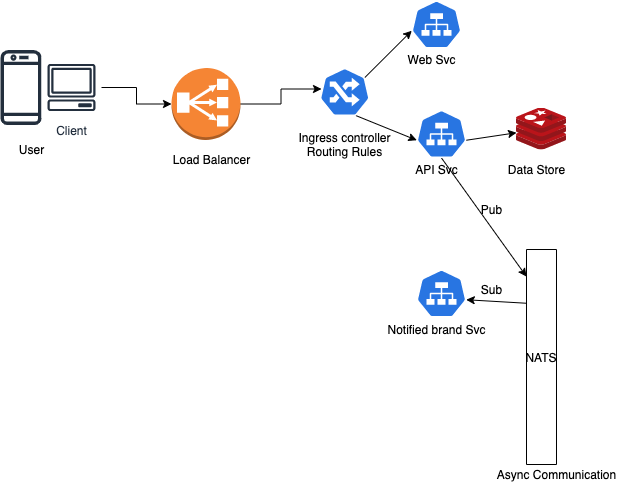

The diagram above was exported from draw.io. Its source (the exported page's mxGraphModel, read from the mxfile embedded in the PNG):
<mxGraphModel dx="1186" dy="749" grid="1" gridSize="10" guides="1" tooltips="1" connect="1" arrows="1" fold="1" page="1" pageScale="1" pageWidth="850" pageHeight="1100" math="0" shadow="0">
  <root>
    <mxCell id="0" />
    <mxCell id="1" parent="0" />
    <mxCell id="diVy4ESi_rlmMoQ6qoZc-4" value="" style="group" vertex="1" connectable="0" parent="1">
      <mxGeometry x="89" y="269" width="101" height="111" as="geometry" />
    </mxCell>
    <mxCell id="diVy4ESi_rlmMoQ6qoZc-1" value="" style="sketch=0;outlineConnect=0;fontColor=#232F3E;gradientColor=none;fillColor=#232F3D;strokeColor=none;dashed=0;verticalLabelPosition=bottom;verticalAlign=top;align=center;html=1;fontSize=12;fontStyle=0;aspect=fixed;pointerEvents=1;shape=mxgraph.aws4.mobile_client;" vertex="1" parent="diVy4ESi_rlmMoQ6qoZc-4">
      <mxGeometry width="41" height="78" as="geometry" />
    </mxCell>
    <mxCell id="diVy4ESi_rlmMoQ6qoZc-2" value="Client" style="sketch=0;outlineConnect=0;fontColor=#232F3E;gradientColor=none;strokeColor=#232F3E;fillColor=#ffffff;dashed=0;verticalLabelPosition=bottom;verticalAlign=top;align=center;html=1;fontSize=12;fontStyle=0;aspect=fixed;shape=mxgraph.aws4.resourceIcon;resIcon=mxgraph.aws4.client;" vertex="1" parent="diVy4ESi_rlmMoQ6qoZc-4">
      <mxGeometry x="41" y="9" width="60" height="60" as="geometry" />
    </mxCell>
    <mxCell id="diVy4ESi_rlmMoQ6qoZc-3" value="User" style="text;html=1;align=center;verticalAlign=middle;resizable=0;points=[];autosize=1;strokeColor=none;fillColor=none;" vertex="1" parent="diVy4ESi_rlmMoQ6qoZc-4">
      <mxGeometry x="11" y="91" width="40" height="20" as="geometry" />
    </mxCell>
    <mxCell id="diVy4ESi_rlmMoQ6qoZc-11" value="" style="edgeStyle=orthogonalEdgeStyle;rounded=0;orthogonalLoop=1;jettySize=auto;html=1;entryX=0;entryY=0.5;entryDx=0;entryDy=0;entryPerimeter=0;" edge="1" parent="1" source="diVy4ESi_rlmMoQ6qoZc-5">
      <mxGeometry relative="1" as="geometry">
        <mxPoint x="410" y="309.5" as="targetPoint" />
      </mxGeometry>
    </mxCell>
    <mxCell id="diVy4ESi_rlmMoQ6qoZc-5" value="" style="outlineConnect=0;dashed=0;verticalLabelPosition=bottom;verticalAlign=top;align=center;html=1;shape=mxgraph.aws3.classic_load_balancer;fillColor=#F58534;gradientColor=none;" vertex="1" parent="1">
      <mxGeometry x="260" y="288.5" width="69" height="72" as="geometry" />
    </mxCell>
    <mxCell id="diVy4ESi_rlmMoQ6qoZc-6" value="" style="edgeStyle=orthogonalEdgeStyle;rounded=0;orthogonalLoop=1;jettySize=auto;html=1;" edge="1" parent="1" source="diVy4ESi_rlmMoQ6qoZc-2" target="diVy4ESi_rlmMoQ6qoZc-5">
      <mxGeometry relative="1" as="geometry" />
    </mxCell>
    <mxCell id="diVy4ESi_rlmMoQ6qoZc-7" value="Load Balancer" style="text;html=1;align=center;verticalAlign=middle;resizable=0;points=[];autosize=1;strokeColor=none;fillColor=none;" vertex="1" parent="1">
      <mxGeometry x="255" y="370" width="90" height="20" as="geometry" />
    </mxCell>
    <mxCell id="diVy4ESi_rlmMoQ6qoZc-12" value="Ingress controller&lt;br&gt;Routing Rules" style="text;html=1;align=center;verticalAlign=middle;resizable=0;points=[];autosize=1;strokeColor=none;fillColor=none;" vertex="1" parent="1">
      <mxGeometry x="378.25" y="350" width="110" height="30" as="geometry" />
    </mxCell>
    <mxCell id="diVy4ESi_rlmMoQ6qoZc-13" value="" style="sketch=0;aspect=fixed;html=1;points=[];align=center;image;fontSize=12;image=img/lib/mscae/Cache_Redis_Product.svg;" vertex="1" parent="1">
      <mxGeometry x="605" y="328.5" width="50" height="42" as="geometry" />
    </mxCell>
    <mxCell id="diVy4ESi_rlmMoQ6qoZc-15" value="Data Store" style="text;html=1;align=center;verticalAlign=middle;resizable=0;points=[];autosize=1;strokeColor=none;fillColor=none;" vertex="1" parent="1">
      <mxGeometry x="590" y="379.5" width="70" height="20" as="geometry" />
    </mxCell>
    <mxCell id="diVy4ESi_rlmMoQ6qoZc-16" value="" style="sketch=0;html=1;dashed=0;whitespace=wrap;fillColor=#2875E2;strokeColor=#ffffff;points=[[0.005,0.63,0],[0.1,0.2,0],[0.9,0.2,0],[0.5,0,0],[0.995,0.63,0],[0.72,0.99,0],[0.5,1,0],[0.28,0.99,0]];shape=mxgraph.kubernetes.icon;prIcon=svc" vertex="1" parent="1">
      <mxGeometry x="500" y="221" width="50" height="48" as="geometry" />
    </mxCell>
    <mxCell id="diVy4ESi_rlmMoQ6qoZc-21" style="rounded=0;orthogonalLoop=1;jettySize=auto;html=1;exitX=0.9;exitY=0.2;exitDx=0;exitDy=0;exitPerimeter=0;entryX=0.005;entryY=0.63;entryDx=0;entryDy=0;entryPerimeter=0;" edge="1" parent="1" source="diVy4ESi_rlmMoQ6qoZc-17" target="diVy4ESi_rlmMoQ6qoZc-16">
      <mxGeometry relative="1" as="geometry" />
    </mxCell>
    <mxCell id="diVy4ESi_rlmMoQ6qoZc-22" style="edgeStyle=none;rounded=0;orthogonalLoop=1;jettySize=auto;html=1;exitX=0.72;exitY=0.99;exitDx=0;exitDy=0;exitPerimeter=0;entryX=0.005;entryY=0.63;entryDx=0;entryDy=0;entryPerimeter=0;" edge="1" parent="1" source="diVy4ESi_rlmMoQ6qoZc-17" target="diVy4ESi_rlmMoQ6qoZc-19">
      <mxGeometry relative="1" as="geometry" />
    </mxCell>
    <mxCell id="diVy4ESi_rlmMoQ6qoZc-17" value="" style="sketch=0;html=1;dashed=0;whitespace=wrap;fillColor=#2875E2;strokeColor=#ffffff;points=[[0.005,0.63,0],[0.1,0.2,0],[0.9,0.2,0],[0.5,0,0],[0.995,0.63,0],[0.72,0.99,0],[0.5,1,0],[0.28,0.99,0]];shape=mxgraph.kubernetes.icon;prIcon=ing" vertex="1" parent="1">
      <mxGeometry x="408.25" y="288.5" width="50" height="48" as="geometry" />
    </mxCell>
    <mxCell id="diVy4ESi_rlmMoQ6qoZc-18" value="Web Svc" style="text;html=1;align=center;verticalAlign=middle;resizable=0;points=[];autosize=1;strokeColor=none;fillColor=none;" vertex="1" parent="1">
      <mxGeometry x="490" y="270" width="60" height="20" as="geometry" />
    </mxCell>
    <mxCell id="diVy4ESi_rlmMoQ6qoZc-23" style="edgeStyle=none;rounded=0;orthogonalLoop=1;jettySize=auto;html=1;exitX=0.995;exitY=0.63;exitDx=0;exitDy=0;exitPerimeter=0;" edge="1" parent="1" source="diVy4ESi_rlmMoQ6qoZc-19" target="diVy4ESi_rlmMoQ6qoZc-13">
      <mxGeometry relative="1" as="geometry" />
    </mxCell>
    <mxCell id="diVy4ESi_rlmMoQ6qoZc-29" style="edgeStyle=none;rounded=0;orthogonalLoop=1;jettySize=auto;html=1;exitX=0.5;exitY=1;exitDx=0;exitDy=0;exitPerimeter=0;entryX=0.126;entryY=1;entryDx=0;entryDy=0;entryPerimeter=0;" edge="1" parent="1" source="diVy4ESi_rlmMoQ6qoZc-19" target="diVy4ESi_rlmMoQ6qoZc-24">
      <mxGeometry relative="1" as="geometry" />
    </mxCell>
    <mxCell id="diVy4ESi_rlmMoQ6qoZc-19" value="" style="sketch=0;html=1;dashed=0;whitespace=wrap;fillColor=#2875E2;strokeColor=#ffffff;points=[[0.005,0.63,0],[0.1,0.2,0],[0.9,0.2,0],[0.5,0,0],[0.995,0.63,0],[0.72,0.99,0],[0.5,1,0],[0.28,0.99,0]];shape=mxgraph.kubernetes.icon;prIcon=svc" vertex="1" parent="1">
      <mxGeometry x="505" y="330.5" width="50" height="48" as="geometry" />
    </mxCell>
    <mxCell id="diVy4ESi_rlmMoQ6qoZc-20" value="API Svc" style="text;html=1;align=center;verticalAlign=middle;resizable=0;points=[];autosize=1;strokeColor=none;fillColor=none;" vertex="1" parent="1">
      <mxGeometry x="495" y="379.5" width="60" height="20" as="geometry" />
    </mxCell>
    <mxCell id="diVy4ESi_rlmMoQ6qoZc-32" style="edgeStyle=none;rounded=0;orthogonalLoop=1;jettySize=auto;html=1;exitX=0.25;exitY=1;exitDx=0;exitDy=0;entryX=0.995;entryY=0.63;entryDx=0;entryDy=0;entryPerimeter=0;" edge="1" parent="1" source="diVy4ESi_rlmMoQ6qoZc-24" target="diVy4ESi_rlmMoQ6qoZc-30">
      <mxGeometry relative="1" as="geometry" />
    </mxCell>
    <mxCell id="diVy4ESi_rlmMoQ6qoZc-24" value="NATS" style="rounded=0;whiteSpace=wrap;html=1;direction=south;" vertex="1" parent="1">
      <mxGeometry x="615" y="470" width="30" height="215" as="geometry" />
    </mxCell>
    <mxCell id="diVy4ESi_rlmMoQ6qoZc-25" value="Async Communication" style="text;html=1;align=center;verticalAlign=middle;resizable=0;points=[];autosize=1;strokeColor=none;fillColor=none;" vertex="1" parent="1">
      <mxGeometry x="580" y="685" width="130" height="20" as="geometry" />
    </mxCell>
    <mxCell id="diVy4ESi_rlmMoQ6qoZc-30" value="" style="sketch=0;html=1;dashed=0;whitespace=wrap;fillColor=#2875E2;strokeColor=#ffffff;points=[[0.005,0.63,0],[0.1,0.2,0],[0.9,0.2,0],[0.5,0,0],[0.995,0.63,0],[0.72,0.99,0],[0.5,1,0],[0.28,0.99,0]];shape=mxgraph.kubernetes.icon;prIcon=svc" vertex="1" parent="1">
      <mxGeometry x="505" y="490" width="50" height="48" as="geometry" />
    </mxCell>
    <mxCell id="diVy4ESi_rlmMoQ6qoZc-31" value="Notified brand Svc" style="text;html=1;align=center;verticalAlign=middle;resizable=0;points=[];autosize=1;strokeColor=none;fillColor=none;" vertex="1" parent="1">
      <mxGeometry x="470" y="540" width="110" height="20" as="geometry" />
    </mxCell>
    <mxCell id="diVy4ESi_rlmMoQ6qoZc-33" value="Pub" style="text;html=1;align=center;verticalAlign=middle;resizable=0;points=[];autosize=1;strokeColor=none;fillColor=none;" vertex="1" parent="1">
      <mxGeometry x="560" y="420" width="40" height="20" as="geometry" />
    </mxCell>
    <mxCell id="diVy4ESi_rlmMoQ6qoZc-34" value="Sub" style="text;html=1;align=center;verticalAlign=middle;resizable=0;points=[];autosize=1;strokeColor=none;fillColor=none;" vertex="1" parent="1">
      <mxGeometry x="560" y="500" width="40" height="20" as="geometry" />
    </mxCell>
  </root>
</mxGraphModel>